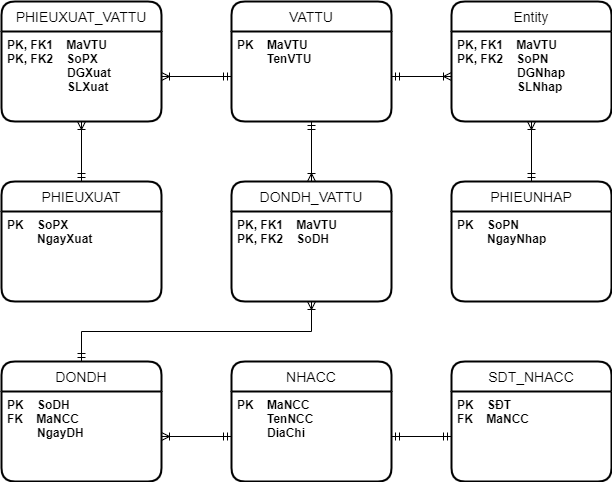

The diagram above was exported from draw.io. Its source (the exported page's mxGraphModel, read from the mxfile embedded in the PNG):
<mxGraphModel dx="1278" dy="579" grid="1" gridSize="10" guides="1" tooltips="1" connect="1" arrows="1" fold="1" page="1" pageScale="1" pageWidth="827" pageHeight="1169" math="0" shadow="0">
  <root>
    <mxCell id="0" />
    <mxCell id="1" parent="0" />
    <mxCell id="3X48bNSstRmwoSobLffD-1" value="PHIEUXUAT_VATTU" style="swimlane;childLayout=stackLayout;horizontal=1;startSize=30;horizontalStack=0;rounded=1;fontSize=14;fontStyle=0;strokeWidth=2;resizeParent=0;resizeLast=1;shadow=0;dashed=0;align=center;" vertex="1" parent="1">
      <mxGeometry x="50" y="90" width="160" height="120" as="geometry" />
    </mxCell>
    <mxCell id="3X48bNSstRmwoSobLffD-2" value="PK, FK1    MaVTU&#10;PK, FK2    SoPX&#10;                  DGXuat&#10;                  SLXuat" style="align=left;strokeColor=none;fillColor=none;spacingLeft=4;fontSize=12;verticalAlign=top;resizable=0;rotatable=0;part=1;fontStyle=1" vertex="1" parent="3X48bNSstRmwoSobLffD-1">
      <mxGeometry y="30" width="160" height="90" as="geometry" />
    </mxCell>
    <mxCell id="3X48bNSstRmwoSobLffD-3" value="VATTU" style="swimlane;childLayout=stackLayout;horizontal=1;startSize=30;horizontalStack=0;rounded=1;fontSize=14;fontStyle=0;strokeWidth=2;resizeParent=0;resizeLast=1;shadow=0;dashed=0;align=center;" vertex="1" parent="1">
      <mxGeometry x="280" y="90" width="160" height="120" as="geometry" />
    </mxCell>
    <mxCell id="3X48bNSstRmwoSobLffD-4" value="PK    MaVTU&#10;         TenVTU&#10;" style="align=left;strokeColor=none;fillColor=none;spacingLeft=4;fontSize=12;verticalAlign=top;resizable=0;rotatable=0;part=1;fontStyle=1" vertex="1" parent="3X48bNSstRmwoSobLffD-3">
      <mxGeometry y="30" width="160" height="90" as="geometry" />
    </mxCell>
    <mxCell id="3X48bNSstRmwoSobLffD-5" value="DONDH_VATTU" style="swimlane;childLayout=stackLayout;horizontal=1;startSize=30;horizontalStack=0;rounded=1;fontSize=14;fontStyle=0;strokeWidth=2;resizeParent=0;resizeLast=1;shadow=0;dashed=0;align=center;" vertex="1" parent="1">
      <mxGeometry x="280" y="270" width="160" height="120" as="geometry" />
    </mxCell>
    <mxCell id="3X48bNSstRmwoSobLffD-6" value="PK, FK1    MaVTU&#10;PK, FK2    SoDH&#10;" style="align=left;strokeColor=none;fillColor=none;spacingLeft=4;fontSize=12;verticalAlign=top;resizable=0;rotatable=0;part=1;fontStyle=1" vertex="1" parent="3X48bNSstRmwoSobLffD-5">
      <mxGeometry y="30" width="160" height="90" as="geometry" />
    </mxCell>
    <mxCell id="3X48bNSstRmwoSobLffD-7" value="DONDH" style="swimlane;childLayout=stackLayout;horizontal=1;startSize=30;horizontalStack=0;rounded=1;fontSize=14;fontStyle=0;strokeWidth=2;resizeParent=0;resizeLast=1;shadow=0;dashed=0;align=center;" vertex="1" parent="1">
      <mxGeometry x="50" y="450" width="160" height="120" as="geometry" />
    </mxCell>
    <mxCell id="3X48bNSstRmwoSobLffD-8" value="PK    SoDH&#10;FK    MaNCC&#10;         NgayDH&#10;" style="align=left;strokeColor=none;fillColor=none;spacingLeft=4;fontSize=12;verticalAlign=top;resizable=0;rotatable=0;part=1;fontStyle=1" vertex="1" parent="3X48bNSstRmwoSobLffD-7">
      <mxGeometry y="30" width="160" height="90" as="geometry" />
    </mxCell>
    <mxCell id="3X48bNSstRmwoSobLffD-9" value="PHIEUXUAT" style="swimlane;childLayout=stackLayout;horizontal=1;startSize=30;horizontalStack=0;rounded=1;fontSize=14;fontStyle=0;strokeWidth=2;resizeParent=0;resizeLast=1;shadow=0;dashed=0;align=center;" vertex="1" parent="1">
      <mxGeometry x="50" y="270" width="160" height="120" as="geometry" />
    </mxCell>
    <mxCell id="3X48bNSstRmwoSobLffD-10" value="PK    SoPX&#10;         NgayXuat&#10;" style="align=left;strokeColor=none;fillColor=none;spacingLeft=4;fontSize=12;verticalAlign=top;resizable=0;rotatable=0;part=1;fontStyle=1" vertex="1" parent="3X48bNSstRmwoSobLffD-9">
      <mxGeometry y="30" width="160" height="90" as="geometry" />
    </mxCell>
    <mxCell id="3X48bNSstRmwoSobLffD-11" value="NHACC" style="swimlane;childLayout=stackLayout;horizontal=1;startSize=30;horizontalStack=0;rounded=1;fontSize=14;fontStyle=0;strokeWidth=2;resizeParent=0;resizeLast=1;shadow=0;dashed=0;align=center;" vertex="1" parent="1">
      <mxGeometry x="280" y="450" width="160" height="120" as="geometry" />
    </mxCell>
    <mxCell id="3X48bNSstRmwoSobLffD-12" value="PK    MaNCC&#10;         TenNCC&#10;         DiaChi&#10;" style="align=left;strokeColor=none;fillColor=none;spacingLeft=4;fontSize=12;verticalAlign=top;resizable=0;rotatable=0;part=1;fontStyle=1" vertex="1" parent="3X48bNSstRmwoSobLffD-11">
      <mxGeometry y="30" width="160" height="90" as="geometry" />
    </mxCell>
    <mxCell id="3X48bNSstRmwoSobLffD-13" value="SDT_NHACC" style="swimlane;childLayout=stackLayout;horizontal=1;startSize=30;horizontalStack=0;rounded=1;fontSize=14;fontStyle=0;strokeWidth=2;resizeParent=0;resizeLast=1;shadow=0;dashed=0;align=center;" vertex="1" parent="1">
      <mxGeometry x="500" y="450" width="160" height="120" as="geometry" />
    </mxCell>
    <mxCell id="3X48bNSstRmwoSobLffD-14" value="PK    SĐT&#10;FK    MaNCC&#10;" style="align=left;strokeColor=none;fillColor=none;spacingLeft=4;fontSize=12;verticalAlign=top;resizable=0;rotatable=0;part=1;fontStyle=1" vertex="1" parent="3X48bNSstRmwoSobLffD-13">
      <mxGeometry y="30" width="160" height="90" as="geometry" />
    </mxCell>
    <mxCell id="3X48bNSstRmwoSobLffD-15" value="PHIEUNHAP" style="swimlane;childLayout=stackLayout;horizontal=1;startSize=30;horizontalStack=0;rounded=1;fontSize=14;fontStyle=0;strokeWidth=2;resizeParent=0;resizeLast=1;shadow=0;dashed=0;align=center;" vertex="1" parent="1">
      <mxGeometry x="500" y="270" width="160" height="120" as="geometry" />
    </mxCell>
    <mxCell id="3X48bNSstRmwoSobLffD-16" value="PK    SoPN&#10;         NgayNhap&#10;" style="align=left;strokeColor=none;fillColor=none;spacingLeft=4;fontSize=12;verticalAlign=top;resizable=0;rotatable=0;part=1;fontStyle=1" vertex="1" parent="3X48bNSstRmwoSobLffD-15">
      <mxGeometry y="30" width="160" height="90" as="geometry" />
    </mxCell>
    <mxCell id="3X48bNSstRmwoSobLffD-17" value="Entity" style="swimlane;childLayout=stackLayout;horizontal=1;startSize=30;horizontalStack=0;rounded=1;fontSize=14;fontStyle=0;strokeWidth=2;resizeParent=0;resizeLast=1;shadow=0;dashed=0;align=center;" vertex="1" parent="1">
      <mxGeometry x="500" y="90" width="160" height="120" as="geometry" />
    </mxCell>
    <mxCell id="3X48bNSstRmwoSobLffD-18" value="PK, FK1    MaVTU&#10;PK, FK2    SoPN&#10;                  DGNhap&#10;                  SLNhap&#10;" style="align=left;strokeColor=none;fillColor=none;spacingLeft=4;fontSize=12;verticalAlign=top;resizable=0;rotatable=0;part=1;fontStyle=1" vertex="1" parent="3X48bNSstRmwoSobLffD-17">
      <mxGeometry y="30" width="160" height="90" as="geometry" />
    </mxCell>
    <mxCell id="3X48bNSstRmwoSobLffD-19" value="" style="fontSize=12;html=1;endArrow=ERoneToMany;startArrow=ERmandOne;rounded=0;exitX=0.5;exitY=0;exitDx=0;exitDy=0;" edge="1" parent="1" source="3X48bNSstRmwoSobLffD-9" target="3X48bNSstRmwoSobLffD-2">
      <mxGeometry width="100" height="100" relative="1" as="geometry">
        <mxPoint x="230" y="360" as="sourcePoint" />
        <mxPoint x="330" y="260" as="targetPoint" />
      </mxGeometry>
    </mxCell>
    <mxCell id="3X48bNSstRmwoSobLffD-20" value="" style="fontSize=12;html=1;endArrow=ERoneToMany;startArrow=ERmandOne;rounded=0;exitX=0;exitY=0.5;exitDx=0;exitDy=0;entryX=1;entryY=0.5;entryDx=0;entryDy=0;" edge="1" parent="1" source="3X48bNSstRmwoSobLffD-4" target="3X48bNSstRmwoSobLffD-2">
      <mxGeometry width="100" height="100" relative="1" as="geometry">
        <mxPoint x="140" y="280" as="sourcePoint" />
        <mxPoint x="140" y="220" as="targetPoint" />
      </mxGeometry>
    </mxCell>
    <mxCell id="3X48bNSstRmwoSobLffD-21" value="" style="fontSize=12;html=1;endArrow=ERoneToMany;startArrow=ERmandOne;rounded=0;exitX=1;exitY=0.5;exitDx=0;exitDy=0;entryX=0;entryY=0.5;entryDx=0;entryDy=0;" edge="1" parent="1" source="3X48bNSstRmwoSobLffD-4" target="3X48bNSstRmwoSobLffD-18">
      <mxGeometry width="100" height="100" relative="1" as="geometry">
        <mxPoint x="290" y="175" as="sourcePoint" />
        <mxPoint x="220" y="175" as="targetPoint" />
      </mxGeometry>
    </mxCell>
    <mxCell id="3X48bNSstRmwoSobLffD-22" value="" style="fontSize=12;html=1;endArrow=ERoneToMany;startArrow=ERmandOne;rounded=0;entryX=0.5;entryY=1;entryDx=0;entryDy=0;" edge="1" parent="1" source="3X48bNSstRmwoSobLffD-15" target="3X48bNSstRmwoSobLffD-18">
      <mxGeometry width="100" height="100" relative="1" as="geometry">
        <mxPoint x="450" y="175" as="sourcePoint" />
        <mxPoint x="510" y="175" as="targetPoint" />
      </mxGeometry>
    </mxCell>
    <mxCell id="3X48bNSstRmwoSobLffD-23" value="" style="fontSize=12;html=1;endArrow=ERoneToMany;startArrow=ERmandOne;rounded=0;exitX=0.5;exitY=1;exitDx=0;exitDy=0;entryX=0.5;entryY=0;entryDx=0;entryDy=0;" edge="1" parent="1" source="3X48bNSstRmwoSobLffD-4" target="3X48bNSstRmwoSobLffD-5">
      <mxGeometry width="100" height="100" relative="1" as="geometry">
        <mxPoint x="140" y="280" as="sourcePoint" />
        <mxPoint x="140" y="220" as="targetPoint" />
      </mxGeometry>
    </mxCell>
    <mxCell id="3X48bNSstRmwoSobLffD-24" value="" style="fontSize=12;html=1;endArrow=ERoneToMany;startArrow=ERmandOne;rounded=0;exitX=0.5;exitY=0;exitDx=0;exitDy=0;entryX=0.5;entryY=1;entryDx=0;entryDy=0;" edge="1" parent="1" source="3X48bNSstRmwoSobLffD-7" target="3X48bNSstRmwoSobLffD-6">
      <mxGeometry width="100" height="100" relative="1" as="geometry">
        <mxPoint x="370" y="220" as="sourcePoint" />
        <mxPoint x="370" y="280" as="targetPoint" />
        <Array as="points">
          <mxPoint x="130" y="420" />
          <mxPoint x="360" y="420" />
        </Array>
      </mxGeometry>
    </mxCell>
    <mxCell id="3X48bNSstRmwoSobLffD-25" value="" style="fontSize=12;html=1;endArrow=ERmandOne;startArrow=ERmandOne;rounded=0;exitX=1;exitY=0.5;exitDx=0;exitDy=0;entryX=0;entryY=0.5;entryDx=0;entryDy=0;" edge="1" parent="1" source="3X48bNSstRmwoSobLffD-12" target="3X48bNSstRmwoSobLffD-14">
      <mxGeometry width="100" height="100" relative="1" as="geometry">
        <mxPoint x="440" y="420" as="sourcePoint" />
        <mxPoint x="540" y="320" as="targetPoint" />
      </mxGeometry>
    </mxCell>
    <mxCell id="3X48bNSstRmwoSobLffD-26" value="" style="fontSize=12;html=1;endArrow=ERoneToMany;startArrow=ERmandOne;rounded=0;entryX=1;entryY=0.5;entryDx=0;entryDy=0;" edge="1" parent="1" source="3X48bNSstRmwoSobLffD-12" target="3X48bNSstRmwoSobLffD-8">
      <mxGeometry width="100" height="100" relative="1" as="geometry">
        <mxPoint x="370" y="220" as="sourcePoint" />
        <mxPoint x="370" y="280" as="targetPoint" />
      </mxGeometry>
    </mxCell>
  </root>
</mxGraphModel>